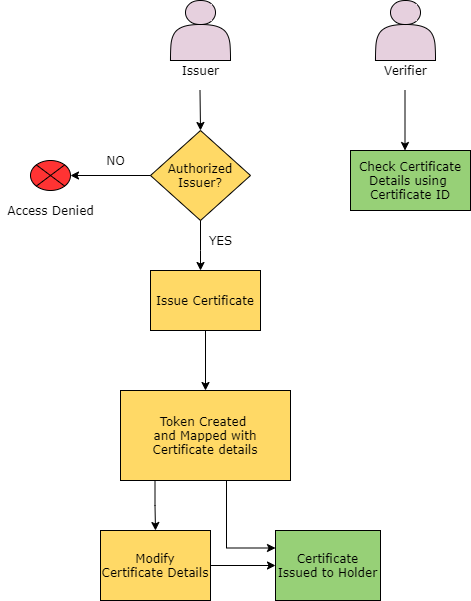

The diagram above was exported from draw.io. Its source (the exported page's mxGraphModel, read from the mxfile embedded in the PNG):
<mxGraphModel dx="1202" dy="519" grid="1" gridSize="10" guides="1" tooltips="1" connect="1" arrows="1" fold="1" page="1" pageScale="1" pageWidth="850" pageHeight="1100" math="0" shadow="0">
  <root>
    <mxCell id="0" />
    <mxCell id="1" parent="0" />
    <mxCell id="k_ikHWnwNG-WocUcNR4g-1" value="" style="shape=actor;whiteSpace=wrap;html=1;fillColor=#E6D0DE;" parent="1" vertex="1">
      <mxGeometry x="220" y="110" width="60" height="60" as="geometry" />
    </mxCell>
    <mxCell id="k_ikHWnwNG-WocUcNR4g-2" value="" style="shape=actor;whiteSpace=wrap;html=1;fillColor=#E6D0DE;" parent="1" vertex="1">
      <mxGeometry x="425" y="110" width="60" height="60" as="geometry" />
    </mxCell>
    <mxCell id="k_ikHWnwNG-WocUcNR4g-3" value="&lt;font face=&quot;Verdana&quot;&gt;Issuer&lt;/font&gt;" style="text;html=1;align=center;verticalAlign=middle;resizable=0;points=[];autosize=1;" parent="1" vertex="1">
      <mxGeometry x="225" y="170" width="50" height="20" as="geometry" />
    </mxCell>
    <mxCell id="k_ikHWnwNG-WocUcNR4g-5" value="&lt;font face=&quot;Verdana&quot;&gt;Verifier&lt;/font&gt;" style="text;html=1;align=center;verticalAlign=middle;resizable=0;points=[];autosize=1;" parent="1" vertex="1">
      <mxGeometry x="425" y="170" width="60" height="20" as="geometry" />
    </mxCell>
    <mxCell id="k_ikHWnwNG-WocUcNR4g-9" value="" style="endArrow=classic;html=1;" parent="1" edge="1">
      <mxGeometry width="50" height="50" relative="1" as="geometry">
        <mxPoint x="249.5" y="200" as="sourcePoint" />
        <mxPoint x="250" y="240" as="targetPoint" />
        <Array as="points" />
      </mxGeometry>
    </mxCell>
    <mxCell id="k_ikHWnwNG-WocUcNR4g-10" value="" style="endArrow=classic;html=1;" parent="1" edge="1">
      <mxGeometry width="50" height="50" relative="1" as="geometry">
        <mxPoint x="454.5" y="200" as="sourcePoint" />
        <mxPoint x="454.5" y="260" as="targetPoint" />
      </mxGeometry>
    </mxCell>
    <mxCell id="OVOGeFoENhkjdDt8crQy-4" style="edgeStyle=orthogonalEdgeStyle;rounded=0;orthogonalLoop=1;jettySize=auto;html=1;exitX=0.5;exitY=1;exitDx=0;exitDy=0;" parent="1" edge="1">
      <mxGeometry relative="1" as="geometry">
        <mxPoint x="250" y="380" as="targetPoint" />
        <Array as="points">
          <mxPoint x="250" y="360" />
          <mxPoint x="250" y="360" />
        </Array>
        <mxPoint x="250" y="320" as="sourcePoint" />
      </mxGeometry>
    </mxCell>
    <mxCell id="k_ikHWnwNG-WocUcNR4g-15" value="&lt;font face=&quot;Verdana&quot;&gt;Check Certificate Details using&amp;nbsp; Certificate ID&lt;/font&gt;" style="rounded=0;whiteSpace=wrap;html=1;fillColor=#97D077;" parent="1" vertex="1">
      <mxGeometry x="400" y="260" width="120" height="60" as="geometry" />
    </mxCell>
    <mxCell id="k_ikHWnwNG-WocUcNR4g-38" value="" style="verticalLabelPosition=bottom;verticalAlign=top;html=1;shape=mxgraph.flowchart.or;fillColor=#FF3333;" parent="1" vertex="1">
      <mxGeometry x="80" y="270" width="40" height="30" as="geometry" />
    </mxCell>
    <mxCell id="OVOGeFoENhkjdDt8crQy-3" value="&lt;font face=&quot;Verdana&quot;&gt;Issue Certificate&lt;/font&gt;" style="rounded=0;whiteSpace=wrap;html=1;fillColor=#FFD966;" parent="1" vertex="1">
      <mxGeometry x="200" y="380" width="110" height="60" as="geometry" />
    </mxCell>
    <mxCell id="VbRjimQxqmuVyVjvqEMf-1" value="&lt;font face=&quot;Verdana&quot;&gt;Authorized Issuer?&lt;/font&gt;" style="rhombus;whiteSpace=wrap;html=1;fillColor=#FFD966;" vertex="1" parent="1">
      <mxGeometry x="200" y="240" width="100" height="90" as="geometry" />
    </mxCell>
    <mxCell id="VbRjimQxqmuVyVjvqEMf-2" value="" style="endArrow=classic;html=1;exitX=0;exitY=0.5;exitDx=0;exitDy=0;" edge="1" parent="1" source="VbRjimQxqmuVyVjvqEMf-1">
      <mxGeometry width="50" height="50" relative="1" as="geometry">
        <mxPoint x="259.5" y="210" as="sourcePoint" />
        <mxPoint x="120" y="285" as="targetPoint" />
        <Array as="points" />
      </mxGeometry>
    </mxCell>
    <mxCell id="VbRjimQxqmuVyVjvqEMf-4" value="&lt;font face=&quot;Verdana&quot;&gt;NO&lt;/font&gt;" style="text;html=1;align=center;verticalAlign=middle;resizable=0;points=[];autosize=1;" vertex="1" parent="1">
      <mxGeometry x="150" y="260" width="30" height="20" as="geometry" />
    </mxCell>
    <mxCell id="VbRjimQxqmuVyVjvqEMf-6" value="&lt;font face=&quot;Verdana&quot;&gt;Token Created&amp;nbsp;&lt;br&gt;and Mapped with Certificate details&lt;/font&gt;" style="rounded=0;whiteSpace=wrap;html=1;fillColor=#FFD966;" vertex="1" parent="1">
      <mxGeometry x="170" y="500" width="170" height="90" as="geometry" />
    </mxCell>
    <mxCell id="VbRjimQxqmuVyVjvqEMf-7" style="edgeStyle=orthogonalEdgeStyle;rounded=0;orthogonalLoop=1;jettySize=auto;html=1;exitX=0.5;exitY=1;exitDx=0;exitDy=0;entryX=0.5;entryY=0;entryDx=0;entryDy=0;" edge="1" parent="1" source="OVOGeFoENhkjdDt8crQy-3" target="VbRjimQxqmuVyVjvqEMf-6">
      <mxGeometry relative="1" as="geometry">
        <mxPoint x="260" y="390" as="targetPoint" />
        <Array as="points" />
        <mxPoint x="255" y="440" as="sourcePoint" />
      </mxGeometry>
    </mxCell>
    <mxCell id="VbRjimQxqmuVyVjvqEMf-9" value="&lt;font face=&quot;Verdana&quot;&gt;Modify Certificate&amp;nbsp;Details&lt;/font&gt;" style="rounded=0;whiteSpace=wrap;html=1;fillColor=#FFD966;" vertex="1" parent="1">
      <mxGeometry x="150" y="640" width="110" height="70" as="geometry" />
    </mxCell>
    <mxCell id="VbRjimQxqmuVyVjvqEMf-10" value="&lt;font face=&quot;Verdana&quot;&gt;Certificate Issued to Holder&lt;/font&gt;" style="rounded=0;whiteSpace=wrap;html=1;fillColor=#97D077;" vertex="1" parent="1">
      <mxGeometry x="325" y="640" width="105" height="70" as="geometry" />
    </mxCell>
    <mxCell id="VbRjimQxqmuVyVjvqEMf-13" style="edgeStyle=orthogonalEdgeStyle;rounded=0;orthogonalLoop=1;jettySize=auto;html=1;exitX=0.25;exitY=1;exitDx=0;exitDy=0;" edge="1" parent="1" target="VbRjimQxqmuVyVjvqEMf-9">
      <mxGeometry relative="1" as="geometry">
        <mxPoint x="205" y="640" as="targetPoint" />
        <Array as="points" />
        <mxPoint x="204.5" y="590" as="sourcePoint" />
      </mxGeometry>
    </mxCell>
    <mxCell id="VbRjimQxqmuVyVjvqEMf-14" value="&lt;font face=&quot;Verdana&quot;&gt;Access Denied&lt;/font&gt;" style="text;html=1;align=center;verticalAlign=middle;resizable=0;points=[];autosize=1;" vertex="1" parent="1">
      <mxGeometry x="50" y="310" width="100" height="20" as="geometry" />
    </mxCell>
    <mxCell id="VbRjimQxqmuVyVjvqEMf-15" value="&lt;font face=&quot;Verdana&quot;&gt;YES&lt;/font&gt;" style="text;html=1;align=center;verticalAlign=middle;resizable=0;points=[];autosize=1;" vertex="1" parent="1">
      <mxGeometry x="250" y="340" width="40" height="20" as="geometry" />
    </mxCell>
    <mxCell id="VbRjimQxqmuVyVjvqEMf-16" style="edgeStyle=orthogonalEdgeStyle;rounded=0;orthogonalLoop=1;jettySize=auto;html=1;entryX=0;entryY=0.5;entryDx=0;entryDy=0;" edge="1" parent="1" target="VbRjimQxqmuVyVjvqEMf-10">
      <mxGeometry relative="1" as="geometry">
        <mxPoint x="215" y="650" as="targetPoint" />
        <Array as="points" />
        <mxPoint x="260" y="675" as="sourcePoint" />
      </mxGeometry>
    </mxCell>
    <mxCell id="VbRjimQxqmuVyVjvqEMf-17" style="edgeStyle=orthogonalEdgeStyle;rounded=0;orthogonalLoop=1;jettySize=auto;html=1;entryX=0;entryY=0.25;entryDx=0;entryDy=0;" edge="1" parent="1" target="VbRjimQxqmuVyVjvqEMf-10">
      <mxGeometry relative="1" as="geometry">
        <mxPoint x="225" y="660" as="targetPoint" />
        <Array as="points">
          <mxPoint x="276" y="658" />
        </Array>
        <mxPoint x="276" y="590" as="sourcePoint" />
      </mxGeometry>
    </mxCell>
  </root>
</mxGraphModel>